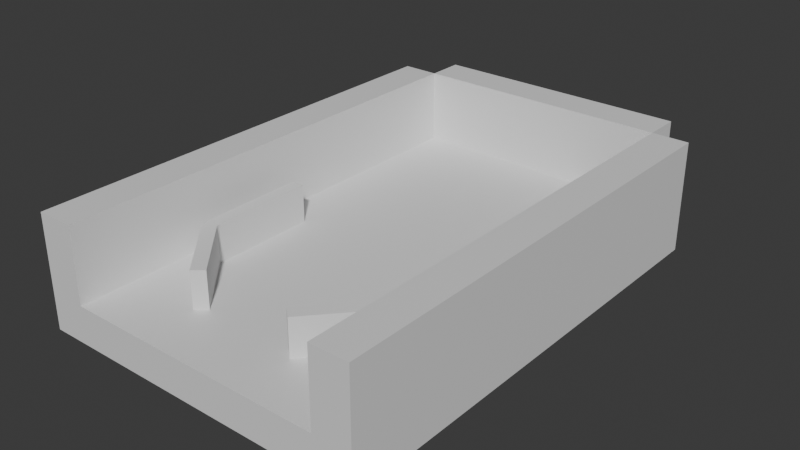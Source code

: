 # Source: playfield.blend  (saved by Blender 4.3.32; exported with 4.5.12 LTS)
import bpy
from mathutils import Matrix  # noqa: F401  (used for matrix-valued properties, if any)

bpy.ops.wm.read_factory_settings(use_empty=True)
scene = bpy.context.scene
scene.name = 'Scene'

# ---- collections
col_collection = bpy.data.collections.new('Collection'); scene.collection.children.link(col_collection)

# ---- materials (node trees are filled in below, after node groups)
mat_material = bpy.data.materials.new('Material')
mat_material.alpha_threshold = 0.0
mat_material.roughness = 0.5
mat_material.line_color = (0.0, 0.0, 0.0, 1.0)

# ---- material node trees
mat_material.use_nodes = True; mat_material.node_tree.nodes.clear()
_N = mat_material.node_tree.nodes; _L = mat_material.node_tree.links
n0 = _N.new('ShaderNodeOutputMaterial'); n0.name = 'Material Output'; n0.location = (300, 300)
n1 = _N.new('ShaderNodeBsdfPrincipled'); n1.name = 'Principled BSDF'; n1.location = (10, 300)
n1.inputs[3].default_value = 1.45
_L.new(n1.outputs[0], n0.inputs[0])
n0.is_active_output = True

# ---- world
world_world = bpy.data.worlds.new('World'); scene.world = world_world
world_world.use_nodes = True; world_world.node_tree.nodes.clear()
_N = world_world.node_tree.nodes; _L = world_world.node_tree.links
n0 = _N.new('ShaderNodeOutputWorld'); n0.name = 'World Output'; n0.location = (300, 300)
n1 = _N.new('ShaderNodeBackground'); n1.name = 'Background'; n1.location = (10, 300)
n1.inputs[0].default_value = (0.05088, 0.05088, 0.05088, 1.0)
_L.new(n1.outputs[0], n0.inputs[0])
n0.is_active_output = True
world_world.color = (0.05088, 0.05088, 0.05088)
world_world.sun_shadow_jitter_overblur = 0.0

# ---- meshes
me_cube = bpy.data.meshes.new('Cube')
me_cube.from_pydata([(0.35, 0.625, 0.0), (0.35, 0.625, -0.1), (0.35, -0.625, 0.0), (0.35, -0.625, -0.1), (-0.35, 0.625, 0.0), (-0.35, 0.625, -0.1), (-0.35, -0.625, 0.0), (-0.35, -0.625, -0.1), (-0.45, 0.625, -0.1), (-0.45, -0.625, -0.1), (0.45, 0.625, 0.0), (0.45, 0.625, -0.1), (-0.45, -0.625, 0.0), (0.45, -0.625, 0.0), (0.45, -0.625, -0.1), (-0.45, 0.625, 0.0), (0.35, 0.725, -0.1), (-0.35, 0.725, -0.1), (0.35, 0.725, 0.0), (-0.35, 0.725, 0.0), (0.35, 0.625, 0.2), (0.35, -0.625, 0.2), (-0.35, -0.625, 0.2), (-0.35, 0.625, 0.2), (0.45, 0.625, 0.2), (0.45, -0.625, 0.2), (-0.45, -0.625, 0.2), (-0.45, 0.625, 0.2), (-0.35, 0.725, 0.2), (0.35, 0.725, 0.2)], [], [(0, 4, 6, 2), (3, 2, 6, 7), (2, 3, 14, 13), (5, 1, 3, 7), (7, 6, 12, 9), (1, 5, 17, 16), (9, 12, 15, 8), (11, 10, 13, 14), (1, 0, 10, 11), (3, 1, 11, 14), (5, 7, 9, 8), (4, 0, 20, 23), (4, 15, 27, 23), (4, 5, 8, 15), (17, 19, 18, 16), (12, 6, 22, 26), (0, 1, 16, 18), (5, 4, 19, 17), (22, 23, 27, 26), (20, 21, 25, 24), (23, 20, 29, 28), (0, 18, 29, 20), (13, 10, 24, 25), (0, 2, 21, 20), (10, 0, 20, 24), (18, 19, 28, 29), (19, 4, 23, 28), (15, 12, 26, 27), (6, 4, 23, 22), (2, 13, 25, 21)])
_uv = me_cube.uv_layers.new(name='UVMap')
_uv.uv.foreach_set('vector', [0.625, 0.5, 0.875, 0.5, 0.875, 0.75, 0.625, 0.75, 0.375, 0.75, 0.625, 0.75, 0.625, 1.0, 0.375, 1.0, 0.625, 0.75, 0.375, 0.75, 0.375, 0.75, 0.625, 0.75, 0.125, 0.5, 0.375, 0.5, 0.375, 0.75, 0.125, 0.75, 0.375, 1.0, 0.625, 1.0, 0.625, 1.0, 0.375, 1.0, 0.375, 0.5, 0.125, 0.5, 0.125, 0.5, 0.375, 0.5, 0.375, 0.0, 0.625, 0.0, 0.625, 0.25, 0.375, 0.25, 0.375, 0.5, 0.625, 0.5, 0.625, 0.75, 0.375, 0.75, 0.375, 0.5, 0.625, 0.5, 0.625, 0.5, 0.375, 0.5, 0.375, 0.75, 0.375, 0.5, 0.375, 0.5, 0.375, 0.75, 0.125, 0.5, 0.125, 0.75, 0.125, 0.75, 0.125, 0.5, 0.875, 0.5, 0.625, 0.5, 0.625, 0.5, 0.875, 0.5, 0.625, 0.25, 0.625, 0.25, 0.625, 0.25, 0.625, 0.25, 0.625, 0.25, 0.375, 0.25, 0.375, 0.25, 0.625, 0.25, 0.375, 0.25, 0.625, 0.25, 0.625, 0.5, 0.375, 0.5, 0.625, 1.0, 0.625, 1.0, 0.625, 1.0, 0.625, 1.0, 0.625, 0.5, 0.375, 0.5, 0.375, 0.5, 0.625, 0.5, 0.375, 0.25, 0.625, 0.25, 0.625, 0.25, 0.375, 0.25, 0.875, 0.75, 0.875, 0.5, 0.875, 0.5, 0.875, 0.75, 0.625, 0.5, 0.625, 0.75, 0.625, 0.75, 0.625, 0.5, 0.875, 0.5, 0.625, 0.5, 0.625, 0.5, 0.875, 0.5, 0.625, 0.5, 0.625, 0.5, 0.625, 0.5, 0.625, 0.5, 0.625, 0.75, 0.625, 0.5, 0.625, 0.5, 0.625, 0.75, 0.625, 0.5, 0.625, 0.75, 0.625, 0.75, 0.625, 0.5, 0.625, 0.5, 0.625, 0.5, 0.625, 0.5, 0.625, 0.5, 0.625, 0.5, 0.625, 0.25, 0.625, 0.25, 0.625, 0.5, 0.625, 0.25, 0.625, 0.25, 0.625, 0.25, 0.625, 0.25, 0.625, 0.25, 0.625, 0.0, 0.625, 0.0, 0.625, 0.25, 0.875, 0.75, 0.875, 0.5, 0.875, 0.5, 0.875, 0.75, 0.625, 0.75, 0.625, 0.75, 0.625, 0.75, 0.625, 0.75])
me_cube.materials.append(mat_material)
me_cube.use_mirror_vertex_groups = False
me_cube.update()
me_cube_001 = bpy.data.meshes.new('Cube.001')
me_cube_001.from_pydata([(-0.2968, -0.2911, 0.0), (-0.2968, -0.2911, 0.1), (-0.2968, -0.01383, 0.0), (-0.2968, -0.01383, 0.1), (-0.2608, -0.2911, 0.0), (-0.2608, -0.2911, 0.1), (-0.2608, -0.01383, 0.0), (-0.2608, -0.01383, 0.1), (-0.2854, -0.3237, 0.0), (-0.2854, -0.3237, 0.1), (-0.2585, -0.2997, 0.0), (-0.2585, -0.2997, 0.1), (-0.1477, -0.4775, 0.0), (-0.1477, -0.4775, 0.1), (-0.1208, -0.4535, 0.0), (-0.1208, -0.4535, 0.1), (0.297, -0.2911, 0.0), (0.297, -0.2911, 0.1), (0.297, -0.01383, 0.0), (0.297, -0.01383, 0.1), (0.261, -0.2911, 0.0), (0.261, -0.2911, 0.1), (0.261, -0.01383, 0.0), (0.261, -0.01383, 0.1), (0.2855, -0.3237, 0.0), (0.2855, -0.3237, 0.1), (0.2587, -0.2997, 0.0), (0.2587, -0.2997, 0.1), (0.1478, -0.4775, 0.0), (0.1478, -0.4775, 0.1), (0.121, -0.4535, 0.0), (0.121, -0.4535, 0.1)], [], [(0, 1, 3, 2), (2, 3, 7, 6), (6, 7, 5, 4), (5, 1, 9, 11), (2, 6, 4, 0), (7, 3, 1, 5), (11, 9, 13, 15), (4, 5, 11, 10), (1, 0, 8, 9), (0, 4, 10, 8), (14, 15, 13, 12), (10, 11, 15, 14), (8, 10, 14, 12), (9, 8, 12, 13), (16, 18, 19, 17), (18, 22, 23, 19), (22, 20, 21, 23), (21, 27, 25, 17), (18, 16, 20, 22), (23, 21, 17, 19), (27, 31, 29, 25), (20, 26, 27, 21), (17, 25, 24, 16), (16, 24, 26, 20), (30, 28, 29, 31), (26, 30, 31, 27), (24, 28, 30, 26), (25, 29, 28, 24)])
_uv = me_cube_001.uv_layers.new(name='UVMap')
_uv.uv.foreach_set('vector', [0.375, 0.0, 0.625, 0.0, 0.625, 0.25, 0.375, 0.25, 0.375, 0.25, 0.625, 0.25, 0.625, 0.5, 0.375, 0.5, 0.375, 0.5, 0.625, 0.5, 0.625, 0.75, 0.375, 0.75, 0.625, 0.75, 0.875, 0.75, 0.875, 0.75, 0.625, 0.75, 0.125, 0.5, 0.375, 0.5, 0.375, 0.75, 0.125, 0.75, 0.625, 0.5, 0.875, 0.5, 0.875, 0.75, 0.625, 0.75, 0.625, 0.75, 0.875, 0.75, 0.875, 0.75, 0.625, 0.75, 0.375, 0.75, 0.625, 0.75, 0.625, 0.75, 0.375, 0.75, 0.625, 0.0, 0.375, 0.0, 0.375, 0.0, 0.625, 0.0, 0.125, 0.75, 0.375, 0.75, 0.375, 0.75, 0.125, 0.75, 0.375, 0.75, 0.625, 0.75, 0.625, 1.0, 0.375, 1.0, 0.375, 0.75, 0.625, 0.75, 0.625, 0.75, 0.375, 0.75, 0.125, 0.75, 0.375, 0.75, 0.375, 0.75, 0.125, 0.75, 0.625, 0.0, 0.375, 0.0, 0.375, 0.0, 0.625, 0.0, 0.375, 0.0, 0.375, 0.25, 0.625, 0.25, 0.625, 0.0, 0.375, 0.25, 0.375, 0.5, 0.625, 0.5, 0.625, 0.25, 0.375, 0.5, 0.375, 0.75, 0.625, 0.75, 0.625, 0.5, 0.625, 0.75, 0.625, 0.75, 0.875, 0.75, 0.875, 0.75, 0.125, 0.5, 0.125, 0.75, 0.375, 0.75, 0.375, 0.5, 0.625, 0.5, 0.625, 0.75, 0.875, 0.75, 0.875, 0.5, 0.625, 0.75, 0.625, 0.75, 0.875, 0.75, 0.875, 0.75, 0.375, 0.75, 0.375, 0.75, 0.625, 0.75, 0.625, 0.75, 0.625, 0.0, 0.625, 0.0, 0.375, 0.0, 0.375, 0.0, 0.125, 0.75, 0.125, 0.75, 0.375, 0.75, 0.375, 0.75, 0.375, 0.75, 0.375, 1.0, 0.625, 1.0, 0.625, 0.75, 0.375, 0.75, 0.375, 0.75, 0.625, 0.75, 0.625, 0.75, 0.125, 0.75, 0.125, 0.75, 0.375, 0.75, 0.375, 0.75, 0.625, 0.0, 0.625, 0.0, 0.375, 0.0, 0.375, 0.0])
me_cube_001.update()

# ---- objects
ob_playfield = bpy.data.objects.new('playfield', me_cube)
ob_walls = bpy.data.objects.new('walls', me_cube_001)

# ---- transforms, parenting, visibility, modifiers, constraints
ob_playfield.location = (0.0, 0.0, 0.0)
ob_playfield.lock_rotations_4d = False
ob_playfield.empty_display_type = 'ARROWS'
ob_playfield.lineart.crease_threshold = 0.0
ob_walls.location = (0.0, 0.0, 0.0)

# ---- collection membership
col_collection.objects.link(ob_playfield)
col_collection.objects.link(ob_walls)

# ---- scene / render settings (as saved in the file)
scene.frame_start = 1; scene.frame_end = 250; scene.frame_set(1)
scene.render.engine = 'BLENDER_EEVEE_NEXT'
bpy.context.view_layer.update()

# ---- added for rendering (the .blend has no active camera and no usable light): camera, sun
cam_auto = bpy.data.cameras.new('AutoCamera')
cam_auto.lens = 50.0
cam_auto.sensor_width = 36.0
cam_auto.clip_end = 1000.0
ob_auto_camera = bpy.data.objects.new('AutoCamera', cam_auto)
scene.collection.objects.link(ob_auto_camera)
ob_auto_camera.location = (1.52662, -1.78194, 1.2713)
ob_auto_camera.rotation_euler = (1.09748, -7.21219e-08, 0.694738)
scene.camera = ob_auto_camera
light_auto_sun = bpy.data.lights.new('AutoSun', 'SUN')
light_auto_sun.energy = 3.0
light_auto_sun.angle = 0.0523599
ob_auto_sun = bpy.data.objects.new('AutoSun', light_auto_sun)
scene.collection.objects.link(ob_auto_sun)
ob_auto_sun.rotation_euler = (0.872665, 0.174533, 0.523599)
bpy.context.view_layer.update()
